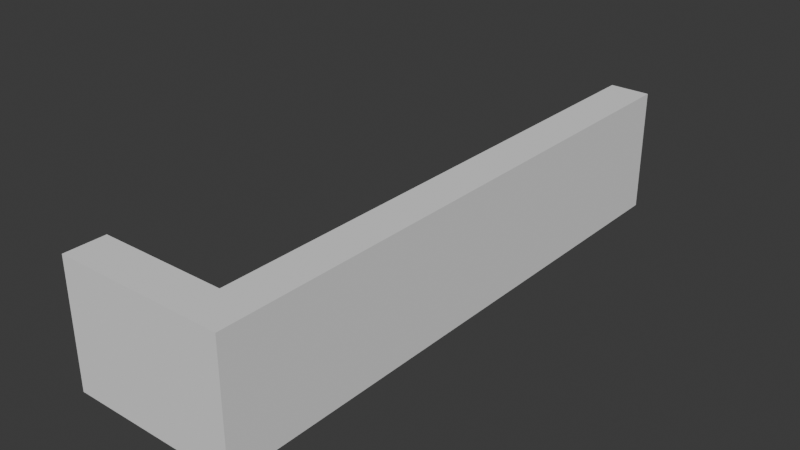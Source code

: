 # Source: Counter.blend  (saved by Blender 4.3.32; exported with 4.5.12 LTS)
import bpy
from mathutils import Matrix  # noqa: F401  (used for matrix-valued properties, if any)

bpy.ops.wm.read_factory_settings(use_empty=True)
scene = bpy.context.scene
scene.name = 'Scene'

# ---- collections
col_collection = bpy.data.collections.new('Collection'); scene.collection.children.link(col_collection)

# ---- world
world_world = bpy.data.worlds.new('World'); scene.world = world_world
world_world.use_nodes = True; world_world.node_tree.nodes.clear()
_N = world_world.node_tree.nodes; _L = world_world.node_tree.links
n0 = _N.new('ShaderNodeOutputWorld'); n0.name = 'World Output'; n0.location = (300, 300)
n1 = _N.new('ShaderNodeBackground'); n1.name = 'Background'; n1.location = (10, 300)
n1.inputs[0].default_value = (0.05088, 0.05088, 0.05088, 1.0)
_L.new(n1.outputs[0], n0.inputs[0])
n0.is_active_output = True
world_world.color = (0.05088, 0.05088, 0.05088)
world_world.sun_shadow_jitter_overblur = 0.0

# ---- meshes
me_cube_001 = bpy.data.meshes.new('Cube.001')
me_cube_001.from_pydata([(-0.8681, -8.115, 5.351e-06), (-0.8683, -8.114, 2.0), (0.867, -8.112, 5.424e-06), (0.867, -8.112, 2.0), (-0.5409, -8.112, 5.376e-06), (0.5484, -8.112, 5.424e-06), (0.5484, -8.112, 2.0), (-0.5409, -8.112, 2.0), (0.867, -8.112, 2.867), (0.5484, -8.112, 2.867), (0.5484, -8.112, 2.614), (0.867, -8.112, 2.614), (-0.0737, -8.112, 2.867), (-0.0737, -8.112, 2.614), (-0.867, 3.476, 5.424e-06), (-0.867, 3.476, 2.0), (0.867, 3.476, 5.424e-06), (0.867, 3.476, 2.0), (0.5484, 3.476, 2.0), (-0.5484, 3.476, 2.0), (-0.5484, 3.476, 5.424e-06), (0.5484, 3.476, 5.424e-06), (0.867, 3.476, 2.867), (0.867, 3.476, 2.614), (-0.0737, 3.476, 2.867), (-0.0737, 3.476, 2.614), (0.5484, 3.476, 2.867), (0.5484, 3.476, 2.614), (0.867, -9.835, 2.0), (0.867, -9.835, 5.424e-06), (0.5484, -9.835, 0.004037), (0.5484, -9.835, 1.999), (0.867, -9.835, 2.867), (0.5484, -9.835, 2.867), (0.5484, -9.835, 2.614), (0.867, -9.835, 2.614), (-0.0737, -9.835, 2.614), (-0.0737, -9.835, 2.867), (0.5484, -8.904, 2.0), (0.867, -8.904, 5.424e-06), (0.867, -8.904, 2.0), (0.5484, -8.904, 2.614), (-0.0737, -8.904, 2.614), (0.5484, -8.904, 2.867), (0.867, -8.904, 2.867), (0.5484, -8.904, 5.424e-06), (0.867, -8.904, 2.614), (-0.0737, -8.904, 2.867), (-3.006, -9.835, 2.614), (-3.006, -9.835, 2.867), (-3.006, -8.904, 2.867), (-3.006, -8.904, 2.614), (-0.5334, -8.904, 2.0), (-0.8549, -9.501, 0.009263), (0.5378, -9.481, 2.006), (0.867, -9.501, 2.0), (0.5484, -9.501, 2.867), (0.867, -9.501, 2.614), (-0.0737, -9.501, 2.867), (0.867, -9.501, 5.424e-06), (0.5484, -9.501, 2.614), (-0.0737, -9.501, 2.614), (0.867, -9.501, 2.867), (-3.006, -9.501, 2.867), (-3.006, -9.501, 2.614), (-0.0737, -9.835, 0.008069), (0.5484, -9.501, 0.008069), (-0.0737, -9.501, 0.008069), (-2.998, -8.927, 2.0), (-3.006, -9.835, 0.01255), (-3.006, -9.501, 0.01255), (-3.006, -9.501, 2.002), (-2.998, -8.927, 5.144e-06), (-3.006, -8.135, 2.0), (-3.006, -8.135, 5.192e-06), (-3.006, -9.835, 1.994), (-0.07444, -9.491, 2.017), (-0.08344, -8.904, 2.0), (-0.8336, -8.906, 2.0)], [], [(16, 17, 3, 2), (53, 0, 4, 5, 45, 39, 59, 66, 67), (21, 16, 2, 5), (19, 15, 1, 7), (18, 19, 7, 6), (14, 20, 4, 0), (20, 21, 5, 4), (62, 56, 33, 32), (24, 26, 22, 23, 17, 16, 21, 20, 14, 15, 19, 18, 27, 25), (22, 26, 9, 8), (18, 6, 10, 27), (27, 10, 13, 25), (25, 13, 12, 24), (59, 55, 28, 29), (9, 26, 24, 12), (3, 17, 23, 11), (11, 23, 22, 8), (0, 1, 15, 14), (29, 28, 31, 30), (34, 35, 32, 33), (31, 28, 35, 34), (34, 33, 37, 36), (28, 55, 57, 35), (66, 59, 29, 30), (56, 58, 37, 33), (58, 47, 50, 63), (57, 62, 32, 35), (11, 8, 44, 46), (12, 13, 42, 47), (9, 12, 47, 43), (3, 11, 46, 40), (5, 2, 39, 45), (2, 3, 40, 39), (10, 6, 38, 41), (13, 10, 41, 42), (8, 9, 43, 44), (63, 64, 48, 49), (47, 42, 51, 50), (36, 37, 49, 48), (38, 6, 7, 52, 77), (42, 61, 64, 51), (50, 51, 64, 63), (46, 44, 62, 57), (37, 58, 63, 49), (43, 47, 58, 56), (40, 46, 57, 55), (39, 40, 55, 59), (41, 38, 54, 60), (42, 41, 60, 61), (44, 43, 56, 62), (67, 66, 30, 65), (61, 60, 54, 76), (31, 34, 36, 48, 75, 69, 65, 30), (67, 65, 69, 70, 53), (48, 64, 71, 75), (38, 77, 76, 54), (74, 0, 53, 70, 72), (73, 74, 72, 68), (52, 7, 1, 78), (75, 71, 70, 69), (76, 77, 52, 78, 68, 71), (61, 76, 71, 64), (76, 54, 66, 67), (76, 67, 53, 70, 71), (0, 74, 73, 1), (68, 72, 70, 71), (78, 1, 73, 68)])
_uv = me_cube_001.uv_layers.new(name='UVMap')
_uv.uv.foreach_set('vector', [0.375, 0.5327, 0.625, 0.5327, 0.625, 0.75, 0.375, 0.75, 0.0, 0.0, 0.0, 0.0, 0.0, 0.0, 0.0, 0.0, 0.0, 0.0, 0.0, 0.0, 0.0, 0.0, 0.0, 0.0, 0.0, 0.0, 0.3398, 0.5327, 0.375, 0.5327, 0.375, 0.75, 0.3398, 0.75, 0.8398, 0.5327, 0.875, 0.5327, 0.875, 0.75, 0.8398, 0.75, 0.6602, 0.5327, 0.8398, 0.5327, 0.8398, 0.75, 0.6602, 0.75, 0.125, 0.5327, 0.1602, 0.5327, 0.1602, 0.75, 0.125, 0.75, 0.1602, 0.5327, 0.3398, 0.5327, 0.3398, 0.75, 0.1602, 0.75, 0.625, 0.75, 0.6602, 0.75, 0.6602, 0.75, 0.625, 0.75, 0.6602, 0.5327, 0.6602, 0.5327, 0.625, 0.5327, 0.625, 0.5327, 0.625, 0.5327, 0.375, 0.5327, 0.3398, 0.5327, 0.1602, 0.5327, 0.375, 0.2173, 0.875, 0.5327, 0.8398, 0.5327, 0.6602, 0.5327, 0.6602, 0.5327, 0.6602, 0.5327, 0.625, 0.5327, 0.6602, 0.5327, 0.6602, 0.75, 0.625, 0.75, 0.6602, 0.5327, 0.6602, 0.75, 0.6602, 0.75, 0.6602, 0.5327, 0.6602, 0.5327, 0.6602, 0.75, 0.6602, 0.75, 0.6602, 0.5327, 0.6602, 0.5327, 0.6602, 0.75, 0.6602, 0.75, 0.6602, 0.5327, 0.375, 0.75, 0.625, 0.75, 0.625, 0.75, 0.375, 0.75, 0.6602, 0.75, 0.6602, 0.5327, 0.6602, 0.5327, 0.6602, 0.75, 0.625, 0.75, 0.625, 0.5327, 0.625, 0.5327, 0.625, 0.75, 0.625, 0.75, 0.625, 0.5327, 0.625, 0.5327, 0.625, 0.75, 0.375, 0.0, 0.625, 0.0, 0.625, 0.2173, 0.375, 0.2173, 0.375, 0.75, 0.625, 0.75, 0.6246, 0.7852, 0.375, 0.7852, 0.625, 0.7852, 0.625, 0.75, 0.625, 0.75, 0.625, 0.7852, 0.625, 0.7852, 0.625, 0.75, 0.625, 0.75, 0.625, 0.7852, 0.625, 0.7852, 0.625, 0.7852, 0.625, 0.7852, 0.625, 0.7852, 0.625, 0.75, 0.625, 0.75, 0.625, 0.75, 0.625, 0.75, 0.3398, 0.75, 0.375, 0.75, 0.375, 0.75, 0.3398, 0.75, 0.6602, 0.75, 0.6602, 0.75, 0.6602, 0.75, 0.6602, 0.75, 0.6602, 0.75, 0.6602, 0.75, 0.6602, 0.75, 0.6602, 0.75, 0.625, 0.75, 0.625, 0.75, 0.625, 0.75, 0.625, 0.75, 0.625, 0.75, 0.625, 0.75, 0.625, 0.75, 0.625, 0.75, 0.6602, 0.75, 0.6602, 0.75, 0.6602, 0.75, 0.6602, 0.75, 0.6602, 0.75, 0.6602, 0.75, 0.6602, 0.75, 0.6602, 0.75, 0.625, 0.75, 0.625, 0.75, 0.625, 0.75, 0.625, 0.75, 0.3398, 0.75, 0.375, 0.75, 0.375, 0.75, 0.3398, 0.75, 0.375, 0.75, 0.625, 0.75, 0.625, 0.75, 0.375, 0.75, 0.6602, 0.75, 0.6602, 0.75, 0.6602, 0.75, 0.6602, 0.75, 0.6602, 0.75, 0.6602, 0.75, 0.6602, 0.75, 0.6602, 0.75, 0.625, 0.75, 0.6602, 0.75, 0.6602, 0.75, 0.625, 0.75, 0.6602, 0.75, 0.6602, 0.75, 0.6602, 0.75, 0.6602, 0.75, 0.6602, 0.75, 0.6602, 0.75, 0.6602, 0.75, 0.6602, 0.75, 0.625, 0.7852, 0.625, 0.7852, 0.625, 0.7852, 0.625, 0.7852, 0.6602, 0.75, 0.6602, 0.75, 0.6602, 0.75, 0.6602, 0.75, 0.6602, 0.75, 0.6602, 0.75, 0.6602, 0.75, 0.6602, 0.75, 0.6602, 0.75, 0.6602, 0.75, 0.6602, 0.75, 0.6602, 0.75, 0.6602, 0.75, 0.625, 0.75, 0.625, 0.75, 0.625, 0.75, 0.625, 0.75, 0.6602, 0.75, 0.6602, 0.75, 0.6602, 0.75, 0.6602, 0.75, 0.6602, 0.75, 0.6602, 0.75, 0.6602, 0.75, 0.6602, 0.75, 0.625, 0.75, 0.625, 0.75, 0.625, 0.75, 0.625, 0.75, 0.375, 0.75, 0.625, 0.75, 0.625, 0.75, 0.375, 0.75, 0.6602, 0.75, 0.6602, 0.75, 0.6602, 0.75, 0.6602, 0.75, 0.6602, 0.75, 0.6602, 0.75, 0.6602, 0.75, 0.6602, 0.75, 0.625, 0.75, 0.6602, 0.75, 0.6602, 0.75, 0.625, 0.75, 0.6602, 0.75, 0.6602, 0.75, 0.6602, 0.75, 0.625, 0.7852, 0.6602, 0.75, 0.6602, 0.75, 0.6602, 0.75, 0.6602, 0.75, 0.0, 0.0, 0.0, 0.0, 0.0, 0.0, 0.0, 0.0, 0.0, 0.0, 0.0, 0.0, 0.0, 0.0, 0.0, 0.0, 0.6602, 0.75, 0.6602, 0.75, 0.6602, 0.75, 0.6602, 0.75, 0.6602, 0.75, 0.6602, 0.75, 0.6602, 0.75, 0.6602, 0.75, 0.6602, 0.75, 0.0, 0.0, 0.0, 0.0, 0.0, 0.0, 0.0, 0.0, 0.0, 0.0, 0.0, 0.0, 0.0, 0.0, 0.0, 0.0, 0.0, 0.0, 0.625, 0.7852, 0.375, 0.7852, 0.375, 0.7852, 0.625, 0.7852, 0.6602, 0.75, 0.6602, 0.75, 0.6602, 0.75, 0.6602, 0.75, 0.6602, 0.75, 0.6602, 0.75, 0.6602, 0.75, 0.6602, 0.75, 0.0, 0.0, 0.0, 0.0, 0.0, 0.0, 0.0, 0.0, 0.0, 0.0, 0.0, 0.0, 0.6602, 0.75, 0.6602, 0.75, 0.0, 0.0, 0.6602, 0.75, 0.6602, 0.75, 0.6602, 0.75, 0.6602, 0.75, 0.6602, 0.75, 0.0, 0.0, 0.0, 0.0, 0.0, 0.0, 0.0, 0.0, 0.0, 0.0, 0.0, 0.0, 0.0, 0.0, 0.625, 0.7852, 0.6602, 0.75, 0.0, 0.0, 0.0, 0.0, 0.0, 0.0, 0.0, 0.0, 0.6602, 0.75, 0.6602, 0.75, 0.6602, 0.75, 0.6602, 0.75])
me_cube_001.update()

# ---- objects
ob_cube = bpy.data.objects.new('Cube', me_cube_001)

# ---- transforms, parenting, visibility, modifiers, constraints
ob_cube.location = (0.0, 0.0, 0.0)
ob_cube.scale = (0.4902, 0.4902, 0.4902)

# ---- collection membership
col_collection.objects.link(ob_cube)

# ---- scene / render settings (as saved in the file)
scene.frame_start = 1; scene.frame_end = 250; scene.frame_set(1)
scene.render.engine = 'BLENDER_EEVEE_NEXT'
bpy.context.view_layer.update()

# ---- added for rendering (the .blend has no active camera and no usable light): camera, sun
cam_auto = bpy.data.cameras.new('AutoCamera')
cam_auto.lens = 50.0
cam_auto.sensor_width = 36.0
cam_auto.clip_end = 1000.0
ob_auto_camera = bpy.data.objects.new('AutoCamera', cam_auto)
scene.collection.objects.link(ob_auto_camera)
ob_auto_camera.location = (5.89661, -9.26398, 5.83961)
ob_auto_camera.rotation_euler = (1.09748, -7.21219e-08, 0.694738)
scene.camera = ob_auto_camera
light_auto_sun = bpy.data.lights.new('AutoSun', 'SUN')
light_auto_sun.energy = 3.0
light_auto_sun.angle = 0.0523599
ob_auto_sun = bpy.data.objects.new('AutoSun', light_auto_sun)
scene.collection.objects.link(ob_auto_sun)
ob_auto_sun.rotation_euler = (0.872665, 0.174533, 0.523599)
bpy.context.view_layer.update()
